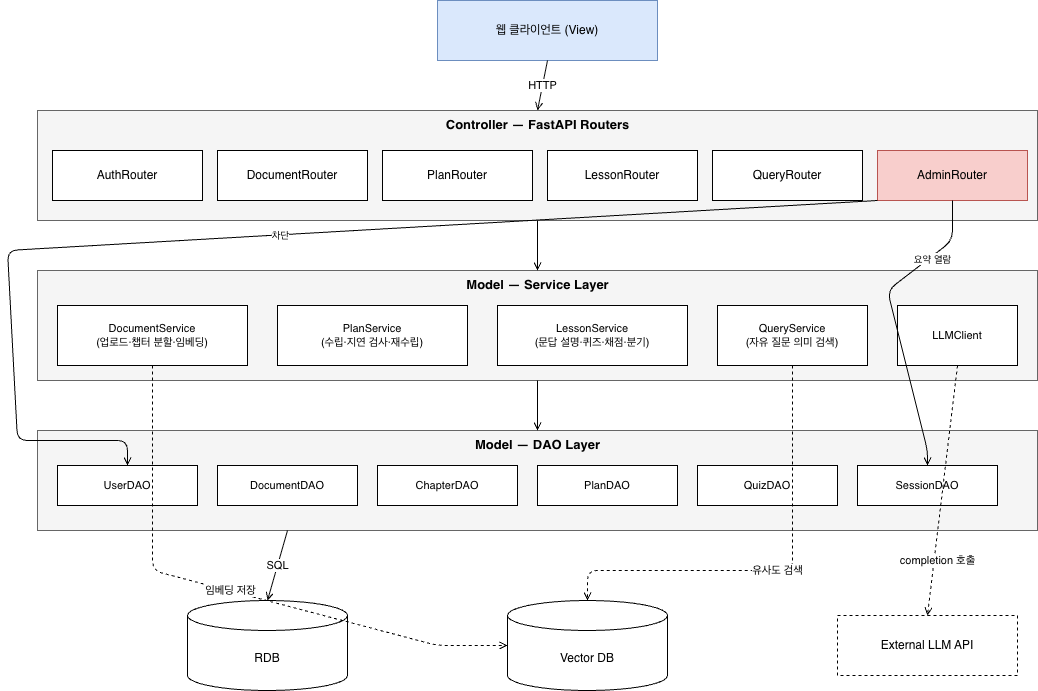

The diagram above was exported from draw.io. Its source (the exported page's mxGraphModel, read from the mxfile embedded in the PNG):
<mxGraphModel dx="1087" dy="762" grid="1" gridSize="10" guides="1" tooltips="1" connect="1" arrows="1" fold="1" page="1" pageScale="1" pageWidth="1100" pageHeight="850" math="0" shadow="0">
  <root>
    <mxCell id="0" />
    <mxCell id="1" parent="0" />
    <mxCell id="view" parent="1" style="rounded=0;whiteSpace=wrap;html=1;fontSize=12;fillColor=#dae8fc;strokeColor=#6c8ebf;" value="웹 클라이언트 (View)" vertex="1">
      <mxGeometry height="60" width="220" x="450" y="30" as="geometry" />
    </mxCell>
    <mxCell id="ctrlLayer" parent="1" style="rounded=0;html=1;verticalAlign=top;fontSize=13;fontStyle=1;fillColor=#f5f5f5;strokeColor=#666666;" value="Controller — FastAPI Routers" vertex="1">
      <mxGeometry height="110" width="1000" x="50" y="140" as="geometry" />
    </mxCell>
    <mxCell id="rAuth" parent="1" style="rounded=0;whiteSpace=wrap;html=1;fontSize=12;" value="AuthRouter" vertex="1">
      <mxGeometry height="50" width="150" x="65" y="180" as="geometry" />
    </mxCell>
    <mxCell id="rDoc" parent="1" style="rounded=0;whiteSpace=wrap;html=1;fontSize=12;" value="DocumentRouter" vertex="1">
      <mxGeometry height="50" width="150" x="230" y="180" as="geometry" />
    </mxCell>
    <mxCell id="rPlan" parent="1" style="rounded=0;whiteSpace=wrap;html=1;fontSize=12;" value="PlanRouter" vertex="1">
      <mxGeometry height="50" width="150" x="395" y="180" as="geometry" />
    </mxCell>
    <mxCell id="rLesson" parent="1" style="rounded=0;whiteSpace=wrap;html=1;fontSize=12;" value="LessonRouter" vertex="1">
      <mxGeometry height="50" width="150" x="560" y="180" as="geometry" />
    </mxCell>
    <mxCell id="rQuery" parent="1" style="rounded=0;whiteSpace=wrap;html=1;fontSize=12;" value="QueryRouter" vertex="1">
      <mxGeometry height="50" width="150" x="725" y="180" as="geometry" />
    </mxCell>
    <mxCell id="rAdmin" parent="1" style="rounded=0;whiteSpace=wrap;html=1;fontSize=12;fillColor=#f8cecc;strokeColor=#b85450;" value="AdminRouter" vertex="1">
      <mxGeometry height="50" width="150" x="890" y="180" as="geometry" />
    </mxCell>
    <mxCell id="svcLayer" parent="1" style="rounded=0;html=1;verticalAlign=top;fontSize=13;fontStyle=1;fillColor=#f5f5f5;strokeColor=#666666;" value="Model — Service Layer" vertex="1">
      <mxGeometry height="110" width="1000" x="50" y="300" as="geometry" />
    </mxCell>
    <mxCell id="sDoc" parent="1" style="rounded=0;whiteSpace=wrap;html=1;fontSize=11;" value="DocumentService&#10;(업로드·챕터 분할·임베딩)" vertex="1">
      <mxGeometry height="60" width="190" x="70" y="335" as="geometry" />
    </mxCell>
    <mxCell id="sPlan" parent="1" style="rounded=0;whiteSpace=wrap;html=1;fontSize=11;" value="PlanService&#10;(수립·지연 검사·재수립)" vertex="1">
      <mxGeometry height="60" width="190" x="290" y="335" as="geometry" />
    </mxCell>
    <mxCell id="sLesson" parent="1" style="rounded=0;whiteSpace=wrap;html=1;fontSize=11;" value="LessonService&#10;(문답 설명·퀴즈·채점·분기)" vertex="1">
      <mxGeometry height="60" width="190" x="510" y="335" as="geometry" />
    </mxCell>
    <mxCell id="sQuery" parent="1" style="rounded=0;whiteSpace=wrap;html=1;fontSize=11;" value="QueryService&#10;(자유 질문 의미 검색)" vertex="1">
      <mxGeometry height="60" width="150" x="730" y="335" as="geometry" />
    </mxCell>
    <mxCell id="sLLM" parent="1" style="rounded=0;whiteSpace=wrap;html=1;fontSize=11;" value="LLMClient" vertex="1">
      <mxGeometry height="60" width="120" x="910" y="335" as="geometry" />
    </mxCell>
    <mxCell id="daoLayer" parent="1" style="rounded=0;html=1;verticalAlign=top;fontSize=13;fontStyle=1;fillColor=#f5f5f5;strokeColor=#666666;" value="Model — DAO Layer" vertex="1">
      <mxGeometry height="100" width="1000" x="50" y="460" as="geometry" />
    </mxCell>
    <mxCell id="dUser" parent="1" style="rounded=0;whiteSpace=wrap;html=1;fontSize=11;" value="UserDAO" vertex="1">
      <mxGeometry height="40" width="140" x="70" y="495" as="geometry" />
    </mxCell>
    <mxCell id="dDoc" parent="1" style="rounded=0;whiteSpace=wrap;html=1;fontSize=11;" value="DocumentDAO" vertex="1">
      <mxGeometry height="40" width="140" x="230" y="495" as="geometry" />
    </mxCell>
    <mxCell id="dChap" parent="1" style="rounded=0;whiteSpace=wrap;html=1;fontSize=11;" value="ChapterDAO" vertex="1">
      <mxGeometry height="40" width="140" x="390" y="495" as="geometry" />
    </mxCell>
    <mxCell id="dPlan" parent="1" style="rounded=0;whiteSpace=wrap;html=1;fontSize=11;" value="PlanDAO" vertex="1">
      <mxGeometry height="40" width="140" x="550" y="495" as="geometry" />
    </mxCell>
    <mxCell id="dQuiz" parent="1" style="rounded=0;whiteSpace=wrap;html=1;fontSize=11;" value="QuizDAO" vertex="1">
      <mxGeometry height="40" width="140" x="710" y="495" as="geometry" />
    </mxCell>
    <mxCell id="dSess" parent="1" style="rounded=0;whiteSpace=wrap;html=1;fontSize=11;" value="SessionDAO" vertex="1">
      <mxGeometry height="40" width="140" x="870" y="495" as="geometry" />
    </mxCell>
    <mxCell id="pg" parent="1" style="shape=cylinder3;whiteSpace=wrap;html=1;boundedLbl=1;backgroundOutline=1;size=15;fontSize=12;" value="RDB" vertex="1">
      <mxGeometry height="90" width="160" x="200" y="630" as="geometry" />
    </mxCell>
    <mxCell id="vec" parent="1" style="shape=cylinder3;whiteSpace=wrap;html=1;boundedLbl=1;backgroundOutline=1;size=15;fontSize=12;" value="Vector DB" vertex="1">
      <mxGeometry height="90" width="160" x="520" y="630" as="geometry" />
    </mxCell>
    <mxCell id="llmapi" parent="1" style="rounded=0;whiteSpace=wrap;html=1;fontSize=12;dashed=1;" value="External LLM API" vertex="1">
      <mxGeometry height="60" width="180" x="850" y="645" as="geometry" />
    </mxCell>
    <mxCell id="f1" edge="1" parent="1" source="view" style="endArrow=open;html=1;fontSize=11;exitX=0.5;exitY=1;entryX=0.5;entryY=0;" target="ctrlLayer" value="HTTP">
      <mxGeometry relative="1" as="geometry" />
    </mxCell>
    <mxCell id="f2" edge="1" parent="1" source="ctrlLayer" style="endArrow=open;html=1;exitX=0.5;exitY=1;entryX=0.5;entryY=0;" target="svcLayer" value="">
      <mxGeometry relative="1" as="geometry" />
    </mxCell>
    <mxCell id="f3" edge="1" parent="1" source="svcLayer" style="endArrow=open;html=1;exitX=0.5;exitY=1;entryX=0.5;entryY=0;" target="daoLayer" value="">
      <mxGeometry relative="1" as="geometry" />
    </mxCell>
    <mxCell id="f4" edge="1" parent="1" source="daoLayer" style="endArrow=open;html=1;fontSize=11;exitX=0.25;exitY=1;entryX=0.5;entryY=0;" target="pg" value="SQL">
      <mxGeometry relative="1" as="geometry" />
    </mxCell>
    <mxCell id="f5" edge="1" parent="1" source="sQuery" style="endArrow=open;html=1;fontSize=11;exitX=0.5;exitY=1;entryX=0.5;entryY=0;dashed=1;" target="vec" value="유사도 검색">
      <mxGeometry relative="1" as="geometry">
        <Array as="points">
          <mxPoint x="805" y="600" />
          <mxPoint x="600" y="600" />
        </Array>
      </mxGeometry>
    </mxCell>
    <mxCell id="f6" edge="1" parent="1" source="sDoc" style="endArrow=open;html=1;fontSize=11;exitX=0.5;exitY=1;entryX=0;entryY=0.5;dashed=1;" target="vec" value="임베딩 저장">
      <mxGeometry relative="1" as="geometry">
        <Array as="points">
          <mxPoint x="165" y="600" />
          <mxPoint x="450" y="675" />
        </Array>
      </mxGeometry>
    </mxCell>
    <mxCell id="f7" edge="1" parent="1" source="sLLM" style="endArrow=open;html=1;fontSize=11;exitX=0.5;exitY=1;entryX=0.5;entryY=0;dashed=1;" target="llmapi" value="completion 호출">
      <mxGeometry relative="1" x="0.5568" y="3" as="geometry">
        <mxPoint as="offset" />
      </mxGeometry>
    </mxCell>
    <mxCell id="fadmin1" edge="1" parent="1" source="rAdmin" style="endArrow=open;html=1;fontSize=10;exitX=0.5;exitY=1;entryX=0.5;entryY=0;" target="dSess" value="요약 열람">
      <mxGeometry relative="1" x="-0.5507" y="2" as="geometry">
        <mxPoint as="offset" />
        <Array as="points">
          <mxPoint x="965" y="270" />
          <mxPoint x="900" y="320" />
          <mxPoint x="940" y="480" />
        </Array>
      </mxGeometry>
    </mxCell>
    <mxCell id="fadmin2" edge="1" parent="1" source="rAdmin" style="endArrow=open;html=1;fontSize=10;exitX=0;exitY=1;entryX=0.5;entryY=0;exitDx=0;exitDy=0;" target="dUser" value="차단">
      <mxGeometry relative="1" as="geometry">
        <Array as="points">
          <mxPoint x="20" y="280" />
          <mxPoint x="30" y="470" />
          <mxPoint x="140" y="470" />
        </Array>
      </mxGeometry>
    </mxCell>
  </root>
</mxGraphModel>